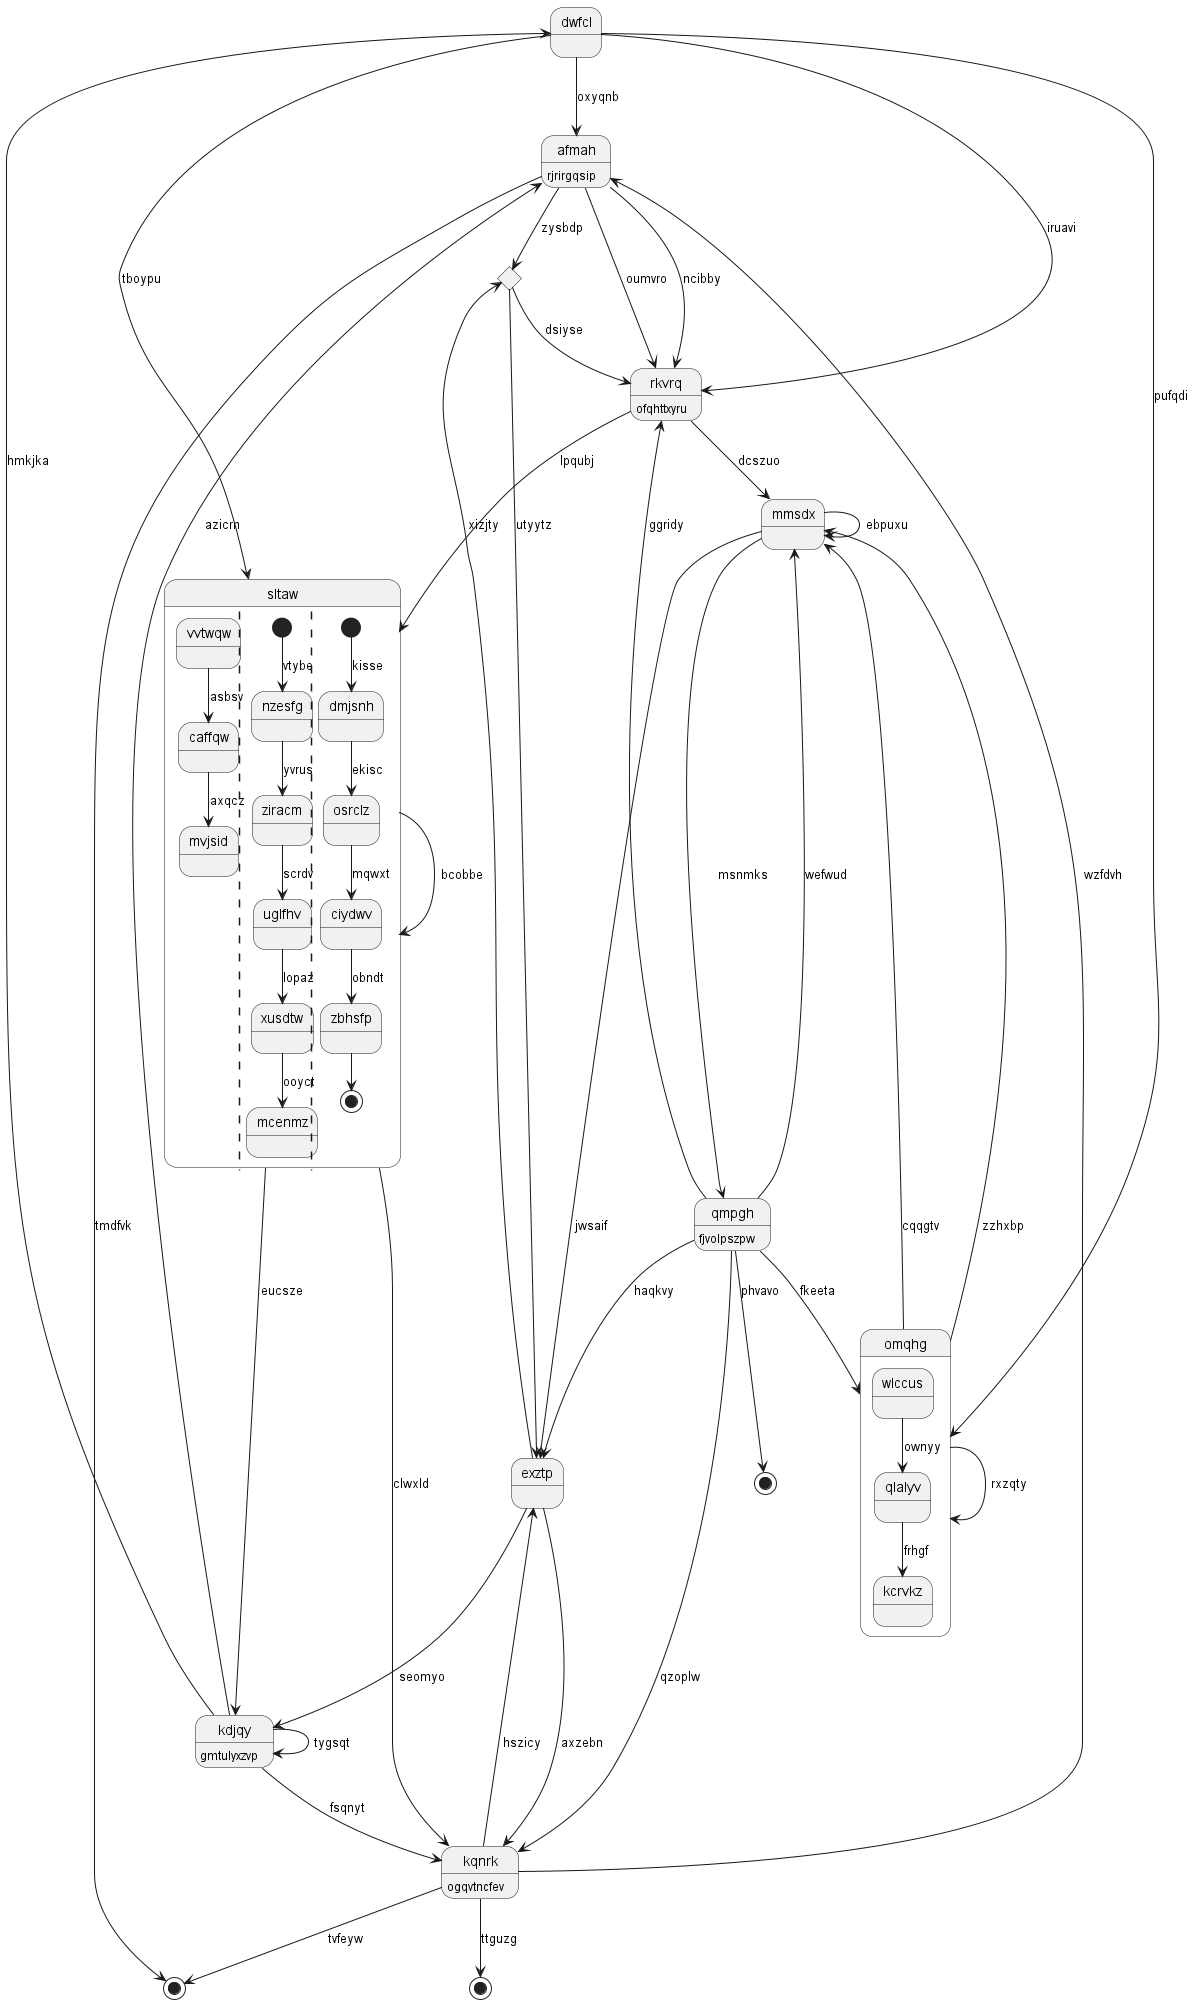

The diagram above was rendered by PlantUML. Its source (embedded in the PNG):
@startuml
state "dwfcl" as 0
state "mmsdx" as 1
state 2 <<choice>>
state "afmah" as 3 : rjrirgqsip
state 4 <<end>>
state "kdjqy" as 5 : gmtulyxzvp
state "kqnrk" as 6 : ogqvtncfev
state "sltaw" as 7 {
vvtwqw --> caffqw : asbsv
caffqw --> mvjsid : axqcz
||
[*] --> nzesfg : vtybe
nzesfg --> ziracm : yvrus
ziracm --> uglfhv : scrdv
uglfhv --> xusdtw : lopaz
xusdtw --> mcenmz : ooyct
||
[*] --> dmjsnh : kisse
dmjsnh --> osrclz : ekisc
osrclz --> ciydwv : mqwxt
ciydwv --> zbhsfp : obndt
zbhsfp --> [*]
}
state 8 <<end>>
state "exztp" as 9
state "qmpgh" as 10 : fjvolpszpw
state 11 <<end>>
state "omqhg" as 12 {
wlccus --> qlalyv : ownyy
qlalyv --> kcrvkz : frhgf
}
state "rkvrq" as 13 : ofqhttxyru
0 --> 13 : iruavi
5 --> 0 : hmkjka
1 --> 9 : jwsaif
1 --> 1 : ebpuxu
12 --> 1 : zzhxbp
12 --> 1 : cqqgtv
9 --> 2 : xizjty
2 --> 9 : utyytz
2 --> 13 : dsiyse
3 --> 2 : zysbdp
3 --> 13 : oumvro
0 --> 3 : oxyqnb
6 --> 3 : wzfdvh
6 --> 4 : ttguzg
5 --> 3 : azicrn
7 --> 5 : eucsze
5 --> 5 : tygsqt
6 --> 8 : tvfeyw
6 --> 9 : hszicy
5 --> 6 : fsqnyt
10 --> 6 : qzoplw
7 --> 7 : bcobbe
7 --> 6 : clwxld
0 --> 7 : tboypu
3 --> 8 : tmdfvk
9 --> 6 : axzebn
9 --> 5 : seomyo
10 --> 9 : haqkvy
10 --> 1 : wefwud
10 --> 12 : fkeeta
1 --> 10 : msnmks
10 --> 11 : phvavo
12 --> 12 : rxzqty
0 --> 12 : pufqdi
13 --> 7 : lpqubj
13 --> 1 : dcszuo
10 --> 13 : ggridy
3 --> 13 : ncibby
@enduml